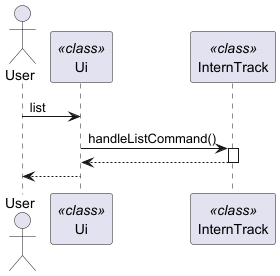

The diagram above was rendered by PlantUML. Its source (embedded in the PNG):
@startuml
actor User
participant "Ui" as Ui<<class>>
participant "InternTrack" as InternTrack<<class>>

User -> Ui : list
Ui->InternTrack : handleListCommand()
activate InternTrack
InternTrack -->Ui
deactivate InternTrack
Ui --> User

@enduml